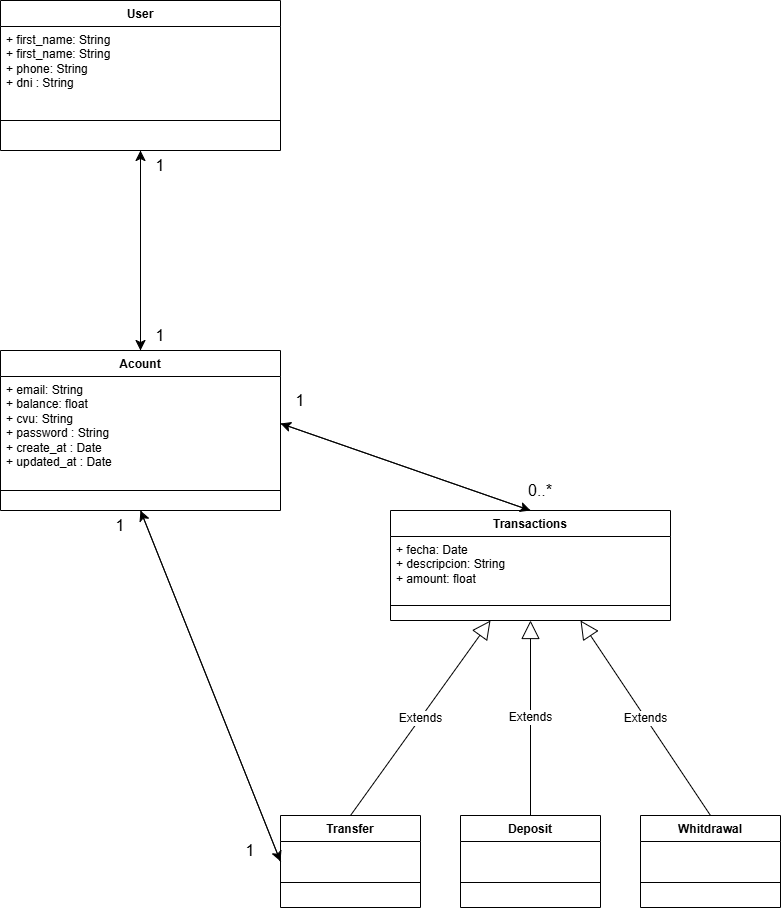

The diagram above was exported from draw.io. Its source (the exported page's mxGraphModel, read from the mxfile embedded in the PNG):
<mxGraphModel dx="2037" dy="1136" grid="1" gridSize="10" guides="1" tooltips="1" connect="1" arrows="1" fold="1" page="1" pageScale="1" pageWidth="827" pageHeight="1169" background="light-dark(#FFFFFF,#2F2F2F)" math="0" shadow="0">
  <root>
    <mxCell id="0" />
    <mxCell id="1" parent="0" />
    <mxCell id="DX2avu9vinu1LAgjp7rr-11" style="rounded=0;orthogonalLoop=1;jettySize=auto;html=1;exitX=0.5;exitY=1;exitDx=0;exitDy=0;entryX=0.5;entryY=0;entryDx=0;entryDy=0;fontSize=12;startSize=8;endSize=8;" edge="1" parent="1" source="DX2avu9vinu1LAgjp7rr-2" target="DX2avu9vinu1LAgjp7rr-7">
      <mxGeometry relative="1" as="geometry" />
    </mxCell>
    <mxCell id="DX2avu9vinu1LAgjp7rr-2" value="User" style="swimlane;fontStyle=1;align=center;verticalAlign=top;childLayout=stackLayout;horizontal=1;startSize=26;horizontalStack=0;resizeParent=1;resizeParentMax=0;resizeLast=0;collapsible=1;marginBottom=0;whiteSpace=wrap;html=1;" vertex="1" parent="1">
      <mxGeometry x="20" y="75" width="280" height="150" as="geometry" />
    </mxCell>
    <mxCell id="DX2avu9vinu1LAgjp7rr-3" value="+ first_name: String&lt;br&gt;+ first_name: String&lt;div&gt;+ phone: String&lt;/div&gt;&lt;div&gt;+ dni : String&lt;/div&gt;" style="text;strokeColor=none;fillColor=none;align=left;verticalAlign=top;spacingLeft=4;spacingRight=4;overflow=hidden;rotatable=0;points=[[0,0.5],[1,0.5]];portConstraint=eastwest;whiteSpace=wrap;html=1;" vertex="1" parent="DX2avu9vinu1LAgjp7rr-2">
      <mxGeometry y="26" width="280" height="64" as="geometry" />
    </mxCell>
    <mxCell id="DX2avu9vinu1LAgjp7rr-4" value="" style="line;strokeWidth=1;fillColor=none;align=left;verticalAlign=middle;spacingTop=-1;spacingLeft=3;spacingRight=3;rotatable=0;labelPosition=right;points=[];portConstraint=eastwest;strokeColor=inherit;" vertex="1" parent="DX2avu9vinu1LAgjp7rr-2">
      <mxGeometry y="90" width="280" height="60" as="geometry" />
    </mxCell>
    <mxCell id="DX2avu9vinu1LAgjp7rr-12" style="edgeStyle=none;curved=1;rounded=0;orthogonalLoop=1;jettySize=auto;html=1;exitX=0.5;exitY=0;exitDx=0;exitDy=0;entryX=0.5;entryY=1;entryDx=0;entryDy=0;fontSize=12;startSize=8;endSize=8;" edge="1" parent="1" source="DX2avu9vinu1LAgjp7rr-7" target="DX2avu9vinu1LAgjp7rr-2">
      <mxGeometry relative="1" as="geometry" />
    </mxCell>
    <mxCell id="nzUZxDq2zpetElkIf9eA-17" style="edgeStyle=none;curved=1;rounded=0;orthogonalLoop=1;jettySize=auto;html=1;exitX=0.5;exitY=1;exitDx=0;exitDy=0;entryX=0;entryY=0.5;entryDx=0;entryDy=0;fontSize=12;startSize=8;endSize=8;" edge="1" parent="1" source="DX2avu9vinu1LAgjp7rr-7" target="DX2avu9vinu1LAgjp7rr-20">
      <mxGeometry relative="1" as="geometry" />
    </mxCell>
    <mxCell id="DX2avu9vinu1LAgjp7rr-7" value="Acount" style="swimlane;fontStyle=1;align=center;verticalAlign=top;childLayout=stackLayout;horizontal=1;startSize=26;horizontalStack=0;resizeParent=1;resizeParentMax=0;resizeLast=0;collapsible=1;marginBottom=0;whiteSpace=wrap;html=1;" vertex="1" parent="1">
      <mxGeometry x="20" y="425" width="280" height="160" as="geometry" />
    </mxCell>
    <mxCell id="DX2avu9vinu1LAgjp7rr-8" value="+ email: String&lt;br&gt;+ balance: float&lt;div&gt;+ cvu: String&lt;/div&gt;&lt;div&gt;+ password : String&lt;/div&gt;&lt;div&gt;+ create_at : Date&lt;/div&gt;&lt;div&gt;+ updated_at : Date&lt;/div&gt;" style="text;strokeColor=none;fillColor=none;align=left;verticalAlign=top;spacingLeft=4;spacingRight=4;overflow=hidden;rotatable=0;points=[[0,0.5],[1,0.5]];portConstraint=eastwest;whiteSpace=wrap;html=1;" vertex="1" parent="DX2avu9vinu1LAgjp7rr-7">
      <mxGeometry y="26" width="280" height="94" as="geometry" />
    </mxCell>
    <mxCell id="DX2avu9vinu1LAgjp7rr-9" value="" style="line;strokeWidth=1;fillColor=none;align=left;verticalAlign=middle;spacingTop=-1;spacingLeft=3;spacingRight=3;rotatable=0;labelPosition=right;points=[];portConstraint=eastwest;strokeColor=inherit;" vertex="1" parent="DX2avu9vinu1LAgjp7rr-7">
      <mxGeometry y="120" width="280" height="40" as="geometry" />
    </mxCell>
    <mxCell id="nzUZxDq2zpetElkIf9eA-15" style="edgeStyle=none;curved=1;rounded=0;orthogonalLoop=1;jettySize=auto;html=1;exitX=0.5;exitY=0;exitDx=0;exitDy=0;entryX=1;entryY=0.5;entryDx=0;entryDy=0;fontSize=12;startSize=8;endSize=8;" edge="1" parent="1" source="DX2avu9vinu1LAgjp7rr-14" target="DX2avu9vinu1LAgjp7rr-8">
      <mxGeometry relative="1" as="geometry" />
    </mxCell>
    <mxCell id="DX2avu9vinu1LAgjp7rr-14" value="Transactions" style="swimlane;fontStyle=1;align=center;verticalAlign=top;childLayout=stackLayout;horizontal=1;startSize=26;horizontalStack=0;resizeParent=1;resizeParentMax=0;resizeLast=0;collapsible=1;marginBottom=0;whiteSpace=wrap;html=1;" vertex="1" parent="1">
      <mxGeometry x="410" y="585" width="280" height="110" as="geometry" />
    </mxCell>
    <mxCell id="DX2avu9vinu1LAgjp7rr-15" value="+ fecha: Date&lt;div&gt;+ descripcion: String&lt;/div&gt;&lt;div&gt;+ amount: float&lt;/div&gt;&lt;div&gt;&lt;br&gt;&lt;/div&gt;" style="text;strokeColor=none;fillColor=none;align=left;verticalAlign=top;spacingLeft=4;spacingRight=4;overflow=hidden;rotatable=0;points=[[0,0.5],[1,0.5]];portConstraint=eastwest;whiteSpace=wrap;html=1;" vertex="1" parent="DX2avu9vinu1LAgjp7rr-14">
      <mxGeometry y="26" width="280" height="54" as="geometry" />
    </mxCell>
    <mxCell id="DX2avu9vinu1LAgjp7rr-16" value="" style="line;strokeWidth=1;fillColor=none;align=left;verticalAlign=middle;spacingTop=-1;spacingLeft=3;spacingRight=3;rotatable=0;labelPosition=right;points=[];portConstraint=eastwest;strokeColor=inherit;" vertex="1" parent="DX2avu9vinu1LAgjp7rr-14">
      <mxGeometry y="80" width="280" height="30" as="geometry" />
    </mxCell>
    <mxCell id="DX2avu9vinu1LAgjp7rr-17" value="Extends" style="endArrow=block;endSize=16;endFill=0;html=1;rounded=0;fontSize=12;curved=1;exitX=0.5;exitY=0;exitDx=0;exitDy=0;" edge="1" parent="1" source="DX2avu9vinu1LAgjp7rr-20">
      <mxGeometry width="160" relative="1" as="geometry">
        <mxPoint x="430" y="825" as="sourcePoint" />
        <mxPoint x="510" y="695" as="targetPoint" />
      </mxGeometry>
    </mxCell>
    <mxCell id="DX2avu9vinu1LAgjp7rr-18" value="Extends" style="endArrow=block;endSize=16;endFill=0;html=1;rounded=0;fontSize=12;curved=1;entryX=0.5;entryY=1;entryDx=0;entryDy=0;exitX=0.5;exitY=0;exitDx=0;exitDy=0;" edge="1" parent="1" source="nzUZxDq2zpetElkIf9eA-7" target="DX2avu9vinu1LAgjp7rr-14">
      <mxGeometry width="160" relative="1" as="geometry">
        <mxPoint x="550" y="880" as="sourcePoint" />
        <mxPoint x="570" y="695" as="targetPoint" />
      </mxGeometry>
    </mxCell>
    <mxCell id="DX2avu9vinu1LAgjp7rr-19" value="Extends" style="endArrow=block;endSize=16;endFill=0;html=1;rounded=0;fontSize=12;curved=1;exitX=0.5;exitY=0;exitDx=0;exitDy=0;" edge="1" parent="1" source="nzUZxDq2zpetElkIf9eA-10">
      <mxGeometry width="160" relative="1" as="geometry">
        <mxPoint x="670" y="825" as="sourcePoint" />
        <mxPoint x="600" y="695" as="targetPoint" />
      </mxGeometry>
    </mxCell>
    <mxCell id="nzUZxDq2zpetElkIf9eA-16" style="edgeStyle=none;curved=1;rounded=0;orthogonalLoop=1;jettySize=auto;html=1;exitX=0;exitY=0.5;exitDx=0;exitDy=0;entryX=0.5;entryY=1;entryDx=0;entryDy=0;fontSize=12;startSize=8;endSize=8;" edge="1" parent="1" source="DX2avu9vinu1LAgjp7rr-20" target="DX2avu9vinu1LAgjp7rr-7">
      <mxGeometry relative="1" as="geometry" />
    </mxCell>
    <mxCell id="DX2avu9vinu1LAgjp7rr-20" value="&lt;div style=&quot;text-align: left;&quot;&gt;Transfer&lt;/div&gt;" style="swimlane;fontStyle=1;align=center;verticalAlign=top;childLayout=stackLayout;horizontal=1;startSize=26;horizontalStack=0;resizeParent=1;resizeParentMax=0;resizeLast=0;collapsible=1;marginBottom=0;whiteSpace=wrap;html=1;" vertex="1" parent="1">
      <mxGeometry x="300" y="890" width="140" height="92" as="geometry" />
    </mxCell>
    <mxCell id="DX2avu9vinu1LAgjp7rr-21" value="&lt;div&gt;&lt;br&gt;&lt;/div&gt;" style="text;strokeColor=none;fillColor=none;align=left;verticalAlign=top;spacingLeft=4;spacingRight=4;overflow=hidden;rotatable=0;points=[[0,0.5],[1,0.5]];portConstraint=eastwest;whiteSpace=wrap;html=1;" vertex="1" parent="DX2avu9vinu1LAgjp7rr-20">
      <mxGeometry y="26" width="140" height="16" as="geometry" />
    </mxCell>
    <mxCell id="DX2avu9vinu1LAgjp7rr-22" value="" style="line;strokeWidth=1;fillColor=none;align=left;verticalAlign=middle;spacingTop=-1;spacingLeft=3;spacingRight=3;rotatable=0;labelPosition=right;points=[];portConstraint=eastwest;strokeColor=inherit;" vertex="1" parent="DX2avu9vinu1LAgjp7rr-20">
      <mxGeometry y="42" width="140" height="50" as="geometry" />
    </mxCell>
    <mxCell id="nzUZxDq2zpetElkIf9eA-7" value="&lt;div style=&quot;text-align: left;&quot;&gt;Deposit&lt;/div&gt;" style="swimlane;fontStyle=1;align=center;verticalAlign=top;childLayout=stackLayout;horizontal=1;startSize=26;horizontalStack=0;resizeParent=1;resizeParentMax=0;resizeLast=0;collapsible=1;marginBottom=0;whiteSpace=wrap;html=1;" vertex="1" parent="1">
      <mxGeometry x="480" y="890" width="140" height="92" as="geometry" />
    </mxCell>
    <mxCell id="nzUZxDq2zpetElkIf9eA-8" value="&lt;div&gt;&lt;br&gt;&lt;/div&gt;" style="text;strokeColor=none;fillColor=none;align=left;verticalAlign=top;spacingLeft=4;spacingRight=4;overflow=hidden;rotatable=0;points=[[0,0.5],[1,0.5]];portConstraint=eastwest;whiteSpace=wrap;html=1;" vertex="1" parent="nzUZxDq2zpetElkIf9eA-7">
      <mxGeometry y="26" width="140" height="16" as="geometry" />
    </mxCell>
    <mxCell id="nzUZxDq2zpetElkIf9eA-9" value="" style="line;strokeWidth=1;fillColor=none;align=left;verticalAlign=middle;spacingTop=-1;spacingLeft=3;spacingRight=3;rotatable=0;labelPosition=right;points=[];portConstraint=eastwest;strokeColor=inherit;" vertex="1" parent="nzUZxDq2zpetElkIf9eA-7">
      <mxGeometry y="42" width="140" height="50" as="geometry" />
    </mxCell>
    <mxCell id="nzUZxDq2zpetElkIf9eA-10" value="&lt;div style=&quot;text-align: left;&quot;&gt;Whitdrawal&lt;/div&gt;" style="swimlane;fontStyle=1;align=center;verticalAlign=top;childLayout=stackLayout;horizontal=1;startSize=26;horizontalStack=0;resizeParent=1;resizeParentMax=0;resizeLast=0;collapsible=1;marginBottom=0;whiteSpace=wrap;html=1;" vertex="1" parent="1">
      <mxGeometry x="660" y="890" width="140" height="92" as="geometry" />
    </mxCell>
    <mxCell id="nzUZxDq2zpetElkIf9eA-11" value="&lt;div&gt;&lt;br&gt;&lt;/div&gt;" style="text;strokeColor=none;fillColor=none;align=left;verticalAlign=top;spacingLeft=4;spacingRight=4;overflow=hidden;rotatable=0;points=[[0,0.5],[1,0.5]];portConstraint=eastwest;whiteSpace=wrap;html=1;" vertex="1" parent="nzUZxDq2zpetElkIf9eA-10">
      <mxGeometry y="26" width="140" height="16" as="geometry" />
    </mxCell>
    <mxCell id="nzUZxDq2zpetElkIf9eA-12" value="" style="line;strokeWidth=1;fillColor=none;align=left;verticalAlign=middle;spacingTop=-1;spacingLeft=3;spacingRight=3;rotatable=0;labelPosition=right;points=[];portConstraint=eastwest;strokeColor=inherit;" vertex="1" parent="nzUZxDq2zpetElkIf9eA-10">
      <mxGeometry y="42" width="140" height="50" as="geometry" />
    </mxCell>
    <mxCell id="nzUZxDq2zpetElkIf9eA-14" style="edgeStyle=none;curved=1;rounded=0;orthogonalLoop=1;jettySize=auto;html=1;exitX=1;exitY=0.5;exitDx=0;exitDy=0;entryX=0.5;entryY=0;entryDx=0;entryDy=0;fontSize=12;startSize=8;endSize=8;" edge="1" parent="1" source="DX2avu9vinu1LAgjp7rr-8" target="DX2avu9vinu1LAgjp7rr-14">
      <mxGeometry relative="1" as="geometry" />
    </mxCell>
    <mxCell id="nzUZxDq2zpetElkIf9eA-18" value="1" style="text;strokeColor=none;fillColor=none;html=1;align=center;verticalAlign=middle;whiteSpace=wrap;rounded=0;fontSize=16;" vertex="1" parent="1">
      <mxGeometry x="150" y="395" width="60" height="30" as="geometry" />
    </mxCell>
    <mxCell id="nzUZxDq2zpetElkIf9eA-19" value="1" style="text;strokeColor=none;fillColor=none;html=1;align=center;verticalAlign=middle;whiteSpace=wrap;rounded=0;fontSize=16;" vertex="1" parent="1">
      <mxGeometry x="150" y="225" width="60" height="30" as="geometry" />
    </mxCell>
    <mxCell id="nzUZxDq2zpetElkIf9eA-20" value="1" style="text;strokeColor=none;fillColor=none;html=1;align=center;verticalAlign=middle;whiteSpace=wrap;rounded=0;fontSize=16;" vertex="1" parent="1">
      <mxGeometry x="110" y="585" width="60" height="30" as="geometry" />
    </mxCell>
    <mxCell id="nzUZxDq2zpetElkIf9eA-21" value="1" style="text;strokeColor=none;fillColor=none;html=1;align=center;verticalAlign=middle;whiteSpace=wrap;rounded=0;fontSize=16;" vertex="1" parent="1">
      <mxGeometry x="240" y="910" width="60" height="30" as="geometry" />
    </mxCell>
    <mxCell id="nzUZxDq2zpetElkIf9eA-24" value="1" style="text;strokeColor=none;fillColor=none;html=1;align=center;verticalAlign=middle;whiteSpace=wrap;rounded=0;fontSize=16;" vertex="1" parent="1">
      <mxGeometry x="290" y="460" width="60" height="30" as="geometry" />
    </mxCell>
    <mxCell id="nzUZxDq2zpetElkIf9eA-25" value="0..*" style="text;strokeColor=none;fillColor=none;html=1;align=center;verticalAlign=middle;whiteSpace=wrap;rounded=0;fontSize=16;" vertex="1" parent="1">
      <mxGeometry x="530" y="550" width="60" height="30" as="geometry" />
    </mxCell>
  </root>
</mxGraphModel>